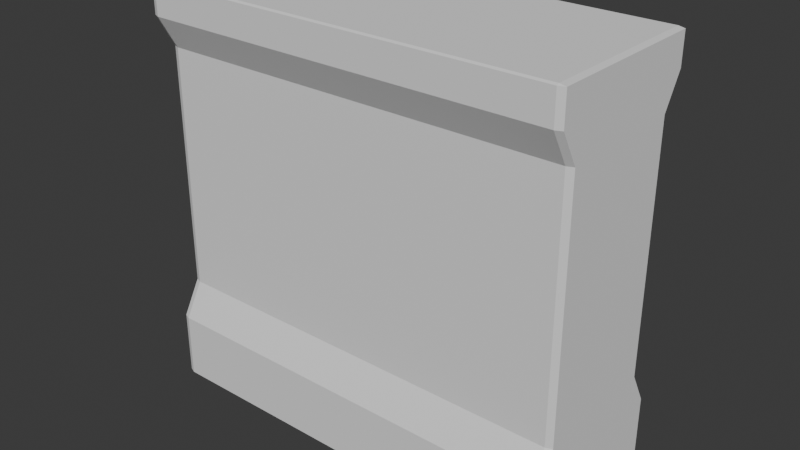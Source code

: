 # Source: Env_Wall_Windowed_A.blend  (saved by Blender 5.0.119; exported with 4.5.12 LTS)
import bpy
from mathutils import Matrix  # noqa: F401  (used for matrix-valued properties, if any)

bpy.ops.wm.read_factory_settings(use_empty=True)
scene = bpy.context.scene
scene.name = 'Scene'

# ---- collections
col_collection = bpy.data.collections.new('Collection'); scene.collection.children.link(col_collection)

# ---- world
world_world = bpy.data.worlds.new('World'); scene.world = world_world
world_world.use_nodes = True; world_world.node_tree.nodes.clear()
_N = world_world.node_tree.nodes; _L = world_world.node_tree.links
n0 = _N.new('ShaderNodeOutputWorld'); n0.name = 'World Output'; n0.location = (200, 100)
n1 = _N.new('ShaderNodeBackground'); n1.name = 'Background'; n1.location = (-200, 100)
n1.inputs[0].default_value = (0.05088, 0.05088, 0.05088, 1.0)
_L.new(n1.outputs[0], n0.inputs[0])
n0.is_active_output = True
world_world.color = (0.05088, 0.05088, 0.05088)
world_world.sun_shadow_jitter_overblur = 0.0

# ---- meshes
me_cube_002 = bpy.data.meshes.new('Cube.002')
me_cube_002.from_pydata([(-1.0, -1.0, -1.0), (-1.0, -1.0, 9.671), (1.0, -1.0, -1.0), (1.0, -1.0, 9.671), (-1.0, 0.0, -1.0), (-1.0, 0.0, 9.671), (1.0, 0.0, -1.0), (1.0, 0.0, 9.671), (-1.0, -1.0, 0.7322), (-1.0, -0.7835, 1.611), (-1.0, -0.7835, 7.97), (-1.0, -1.0, 8.616), (1.0, -1.0, 8.821), (-1.0, -1.0, 8.821), (-1.0, 0.0, 8.616), (1.0, -0.7835, 7.97), (1.0, -0.7835, 1.611), (1.0, -1.0, 0.7322), (1.0, 0.0, 7.97), (1.0, 0.0, 1.611), (1.0, 0.0, 0.7322), (-1.0, 0.0, 7.97), (-1.0, 0.0, 1.611), (-1.0, 0.0, 0.7322), (1.0, 0.0, 8.821), (-1.0, 0.0, 8.821)], [(11, 14)], [(24, 7, 3, 12), (12, 3, 1, 13), (4, 6, 2, 0), (7, 5, 1, 3), (13, 1, 5, 25), (0, 8, 23, 4), (8, 9, 22, 23), (15, 10, 9, 16), (2, 17, 8, 0), (17, 16, 9, 8), (18, 15, 16, 19), (6, 20, 17, 2), (20, 19, 16, 17), (9, 10, 21, 22), (10, 13, 25, 21), (15, 12, 13, 10), (18, 24, 12, 15)])
_uv = me_cube_002.uv_layers.new(name='UVMap')
_uv.uv.foreach_set('vector', [0.6051, 0.625, 0.625, 0.625, 0.625, 0.75, 0.6051, 0.75, 0.6051, 0.75, 0.625, 0.75, 0.625, 1.0, 0.6051, 1.0, 0.125, 0.625, 0.375, 0.625, 0.375, 0.75, 0.125, 0.75, 0.625, 0.625, 0.875, 0.625, 0.875, 0.75, 0.625, 0.75, 0.6051, 0.0, 0.625, 0.0, 0.625, 0.125, 0.6051, 0.125, 0.375, 0.0, 0.4156, 0.0, 0.4156, 0.125, 0.375, 0.125, 0.4156, 0.0, 0.4362, 0.0, 0.4362, 0.125, 0.4156, 0.125, 0.5851, 0.75, 0.5851, 1.0, 0.4362, 1.0, 0.4362, 0.75, 0.375, 0.75, 0.4156, 0.75, 0.4156, 1.0, 0.375, 1.0, 0.4156, 0.75, 0.4362, 0.75, 0.4362, 1.0, 0.4156, 1.0, 0.5851, 0.625, 0.5851, 0.75, 0.4362, 0.75, 0.4362, 0.625, 0.375, 0.625, 0.4156, 0.625, 0.4156, 0.75, 0.375, 0.75, 0.4156, 0.625, 0.4362, 0.625, 0.4362, 0.75, 0.4156, 0.75, 0.4362, 0.0, 0.5851, 0.0, 0.5851, 0.125, 0.4362, 0.125, 0.5851, 0.0, 0.6051, 0.0, 0.6051, 0.125, 0.5851, 0.125, 0.5851, 0.75, 0.6051, 0.75, 0.6051, 1.0, 0.5851, 1.0, 0.5851, 0.625, 0.6051, 0.625, 0.6051, 0.75, 0.5851, 0.75])
me_cube_002.update()

# ---- objects
ob_empty = bpy.data.objects.new('Empty', None)
ob_empty_001 = bpy.data.objects.new('Empty.001', None)
ob_cube = bpy.data.objects.new('Cube', me_cube_002)

# ---- transforms, parenting, visibility, modifiers, constraints
ob_empty.location = (3.225, 12.11, 6.34)
ob_empty.rotation_euler = (1.571, -0.0, 0.0)
ob_empty.scale = (4.067, 4.067, 4.067)
ob_empty.empty_display_type = 'IMAGE'
ob_empty.empty_display_size = 5.0
ob_empty_001.location = (-16.97, -5.45, 6.34)
ob_empty_001.rotation_euler = (1.571, -0.0, 1.571)
ob_empty_001.scale = (4.067, 4.067, 4.067)
ob_empty_001.empty_display_type = 'IMAGE'
ob_empty_001.empty_display_size = 5.0
ob_cube.location = (0.0, 0.0, 0.807)
ob_cube.scale = (5.513, 2.238, 1.0)
_m = ob_cube.modifiers.new('Mirror', 'MIRROR')
_m.use_axis = (False, True, False)
_m = ob_cube.modifiers.new('Bevel', 'BEVEL')
_m.width = 0.03
_m.width_pct = 0.03

# ---- collection membership
col_collection.objects.link(ob_empty)
col_collection.objects.link(ob_empty_001)
col_collection.objects.link(ob_cube)

# ---- scene / render settings (as saved in the file)
scene.frame_start = 1; scene.frame_end = 250; scene.frame_set(1)
scene.render.engine = 'BLENDER_EEVEE_NEXT'
scene.render.bake_bias = 0.0
scene.render.bake_samples = 0
scene.cycles.sampling_pattern = 'TABULATED_SOBOL'
scene.eevee.use_volume_custom_range = False
bpy.context.view_layer.update()

# ---- added for rendering (the .blend has no active camera and no usable light): camera, sun
cam_auto = bpy.data.cameras.new('AutoCamera')
cam_auto.lens = 50.0
cam_auto.sensor_width = 36.0
cam_auto.clip_end = 1000.0
ob_auto_camera = bpy.data.objects.new('AutoCamera', cam_auto)
scene.collection.objects.link(ob_auto_camera)
ob_auto_camera.location = (14.7889, -17.7467, 16.9739)
ob_auto_camera.rotation_euler = (1.09748, -7.21219e-08, 0.694738)
scene.camera = ob_auto_camera
light_auto_sun = bpy.data.lights.new('AutoSun', 'SUN')
light_auto_sun.energy = 3.0
light_auto_sun.angle = 0.0523599
ob_auto_sun = bpy.data.objects.new('AutoSun', light_auto_sun)
scene.collection.objects.link(ob_auto_sun)
ob_auto_sun.rotation_euler = (0.872665, 0.174533, 0.523599)
bpy.context.view_layer.update()
